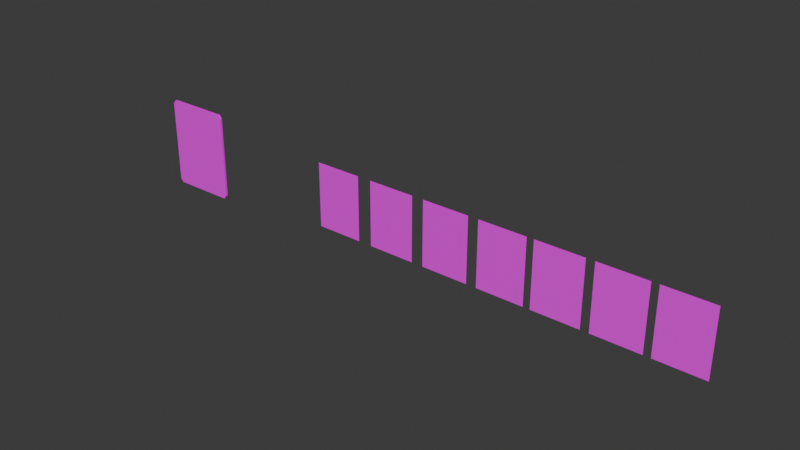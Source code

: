 # Source: Card.blend  (saved by Blender 5.1.29; exported with 4.5.12 LTS)
import bpy
from mathutils import Matrix  # noqa: F401  (used for matrix-valued properties, if any)

bpy.ops.wm.read_factory_settings(use_empty=True)
scene = bpy.context.scene
scene.name = 'Scene'

# ---- collections
col_collection = bpy.data.collections.new('Collection'); scene.collection.children.link(col_collection)

# ---- images (referenced by path relative to the original .blend; pixels are not part of the script)
import os
ASSET_DIR = os.environ.get("B2B_ASSET_DIR", "")  # directory of the original .blend (textures are referenced by path, not embedded)
HERE = os.path.dirname(os.path.abspath(__file__))  # packed textures are extracted next to this script under _unpacked/

def load_image(name, relpath, width, height, colorspace="sRGB"):
    """Load a texture the original file referenced (path relative to the .blend, or extracted next to this script)."""
    p = next((c for c in (os.path.join(HERE, relpath), os.path.join(ASSET_DIR, relpath)) if relpath and os.path.exists(c)), "")
    if p:
        img = bpy.data.images.load(p, check_existing=True)
        img.name = name
    else:  # same state as the original file: an image datablock whose file is absent (Cycles renders it pink)
        img = bpy.data.images.new(name, width, height)
        img.source = "FILE"
        img.filepath = "//" + (relpath or name)
    img.colorspace_settings.name = colorspace
    return img
img_cardbase = load_image('CardBase', 'CardBase.png', 1024, 1024, 'sRGB')
img_exec_6e70c3ad_4406_4ed7_872d_6a844171489b_png = load_image('exec-6e70c3ad-4406-4ed7-872d-6a844171489b.png', 'LiraQueen.png', 1024, 1024, 'sRGB')
img_pixelatedqueenh = load_image('PixelatedQueenH', 'PixelatedQueenH.png', 1024, 1024, 'sRGB')
img_brahm_png = load_image('Brahm.png', 'Brahm.png', 1024, 1024, 'sRGB')
img_pixelatedkings = load_image('PixelatedKingS', 'PixelatedKingS.png', 1024, 1024, 'sRGB')
img_yuri_png = load_image('Yuri.png', 'Yuri.png', 1024, 1024, 'sRGB')
img_pixelatedjackc = load_image('PixelatedJackC', 'PixelatedJackC.png', 1024, 1024, 'sRGB')
img_orange_pixel_art_queen_with_central_diamond_png = load_image('Orange pixel-art queen with central diamond.png', 'Orange pixel-art queen with central diamond.png', 1024, 1024, 'sRGB')
img_pixelatedqueend = load_image('PixelatedQueenD', 'PixelatedQueenD.png', 1024, 1024, 'sRGB')
img_exec_83ff1c19_7958_4c93_b278_30d43771d24b_png = load_image('exec-83ff1c19-7958-4c93-b278-30d43771d24b.png', 'exec-83ff1c19-7958-4c93-b278-30d43771d24b.png', 1024, 1024, 'sRGB')
img_pixelatedjack = load_image('PixelatedJack', 'PixelatedJack.png', 1024, 1024, 'sRGB')
img_exec_ca3f6ad6_6759_4b4d_b1fb_94a736552a87_png = load_image('exec-ca3f6ad6-6759-4b4d-b1fb-94a736552a87.png', 'exec-ca3f6ad6-6759-4b4d-b1fb-94a736552a87.png', 1024, 1024, 'sRGB')
img_pixelatedqueen = load_image('PixelatedQueen', 'PixelatedQueen.png', 1024, 1024, 'sRGB')
img_exec_50208130_a692_4f6a_8a71_38c776b8983d_png = load_image('exec-50208130-a692-4f6a-8a71-38c776b8983d.png', 'king.png', 1024, 1024, 'sRGB')
img_pixelatedking = load_image('PixelatedKing', 'PixelatedKing.png', 1024, 1024, 'sRGB')

# ---- materials (node trees are filled in below, after node groups)
mat_card_base = bpy.data.materials.new('Card Base')
mat_queen = bpy.data.materials.new('Queen')
mat_material = bpy.data.materials.new('Material')
mat_queen_001 = bpy.data.materials.new('Queen.001')
mat_queen_002 = bpy.data.materials.new('Queen.002')
mat_queen_003 = bpy.data.materials.new('Queen.003')
mat_queen_004 = bpy.data.materials.new('Queen.004')
mat_queen_005 = bpy.data.materials.new('Queen.005')

# ---- material node trees
mat_card_base.use_nodes = True; mat_card_base.node_tree.nodes.clear()
_N = mat_card_base.node_tree.nodes; _L = mat_card_base.node_tree.links
n0 = _N.new('ShaderNodeBsdfPrincipled'); n0.name = 'Principled BSDF'; n0.location = (41, 427)
n1 = _N.new('ShaderNodeOutputMaterial'); n1.name = 'Material Output'; n1.location = (379, 191)
n2 = _N.new('ShaderNodeTexImage'); n2.name = 'Image Texture'; n2.location = (-990, 389)
n2.image = img_cardbase
n2.interpolation = 'Closest'
n3 = _N.new('ShaderNodeTexVoronoi'); n3.name = 'Voronoi Texture'; n3.location = (-1174, 212)
n3.width = 155
n3.inputs[2].default_value = 512.0
n3.inputs[8].default_value = 0.0
n4 = _N.new('ShaderNodeTexCoord'); n4.name = 'Texture Coordinate'; n4.location = (-1382, 185)
n5 = _N.new('ShaderNodeMath'); n5.name = 'Math'; n5.location = (-599, 512)
n5.operation = 'SNAP'
n6 = _N.new('ShaderNodeMath'); n6.name = 'Math.001'; n6.location = (-569, 96)
n6.operation = 'SNAP'
n7 = _N.new('ShaderNodeMath'); n7.name = 'Math.002'; n7.location = (-573, 314)
n7.operation = 'SNAP'
n8 = _N.new('ShaderNodeSeparateColor'); n8.name = 'Separate Color'; n8.location = (-891, -100)
n9 = _N.new('ShaderNodeMath'); n9.name = 'Math.003'; n9.location = (-740, -193)
n9.inputs[0].default_value = 0.0
n9.inputs[1].default_value = 0.001
n10 = _N.new('ShaderNodeCombineColor'); n10.name = 'Combine Color'; n10.location = (-322, 262)
_L.new(n3.outputs[2], n2.inputs[0])
_L.new(n4.outputs[2], n3.inputs[0])
_L.new(n8.outputs[0], n5.inputs[0])
_L.new(n8.outputs[2], n6.inputs[0])
_L.new(n9.outputs[0], n6.inputs[1])
_L.new(n9.outputs[0], n5.inputs[1])
_L.new(n9.outputs[0], n7.inputs[1])
_L.new(n2.outputs[0], n8.inputs[0])
_L.new(n6.outputs[0], n10.inputs[2])
_L.new(n8.outputs[1], n7.inputs[0])
_L.new(n7.outputs[0], n10.inputs[1])
_L.new(n5.outputs[0], n10.inputs[0])
_L.new(n10.outputs[0], n0.inputs[0])
_L.new(n0.outputs[0], n1.inputs[0])
n1.is_active_output = True
mat_queen.use_nodes = True; mat_queen.node_tree.nodes.clear()
_N = mat_queen.node_tree.nodes; _L = mat_queen.node_tree.links
n0 = _N.new('ShaderNodeBsdfPrincipled'); n0.name = 'Principled BSDF'; n0.location = (-200, 100)
n1 = _N.new('ShaderNodeOutputMaterial'); n1.name = 'Material Output'; n1.location = (200, 100)
n2 = _N.new('ShaderNodeTexImage'); n2.name = 'Image Texture'; n2.location = (-1269, 285)
n2.image = img_exec_6e70c3ad_4406_4ed7_872d_6a844171489b_png
n2.interpolation = 'Closest'
n3 = _N.new('ShaderNodeTexVoronoi'); n3.name = 'Voronoi Texture'; n3.location = (-1453, 108)
n3.width = 155
n3.inputs[2].default_value = 130.0
n3.inputs[8].default_value = 0.0
n4 = _N.new('ShaderNodeTexCoord'); n4.name = 'Texture Coordinate'; n4.location = (-1661, 82)
n5 = _N.new('ShaderNodeMath'); n5.name = 'Math'; n5.location = (-878, 408)
n5.operation = 'SNAP'
n6 = _N.new('ShaderNodeMath'); n6.name = 'Math.001'; n6.location = (-848, -8)
n6.operation = 'SNAP'
n7 = _N.new('ShaderNodeMath'); n7.name = 'Math.002'; n7.location = (-853, 210)
n7.operation = 'SNAP'
n8 = _N.new('ShaderNodeSeparateColor'); n8.name = 'Separate Color'; n8.location = (-1170, -204)
n9 = _N.new('ShaderNodeMath'); n9.name = 'Math.003'; n9.location = (-1019, -296)
n9.inputs[0].default_value = 0.0
n9.inputs[1].default_value = 0.001
n10 = _N.new('ShaderNodeCombineColor'); n10.name = 'Combine Color'; n10.location = (-602, 158)
n11 = _N.new('ShaderNodeTexImage'); n11.name = 'Image Texture.001'; n11.location = (-553, -270)
n11.image = img_pixelatedqueenh
n11.interpolation = 'Closest'
_L.new(n0.outputs[0], n1.inputs[0])
_L.new(n3.outputs[2], n2.inputs[0])
_L.new(n4.outputs[2], n3.inputs[0])
_L.new(n8.outputs[0], n5.inputs[0])
_L.new(n8.outputs[2], n6.inputs[0])
_L.new(n9.outputs[0], n6.inputs[1])
_L.new(n9.outputs[0], n5.inputs[1])
_L.new(n9.outputs[0], n7.inputs[1])
_L.new(n2.outputs[0], n8.inputs[0])
_L.new(n6.outputs[0], n10.inputs[2])
_L.new(n8.outputs[1], n7.inputs[0])
_L.new(n7.outputs[0], n10.inputs[1])
_L.new(n5.outputs[0], n10.inputs[0])
_L.new(n10.outputs[0], n0.inputs[0])
_L.new(n2.outputs[1], n0.inputs[4])
n1.is_active_output = True
mat_material.use_nodes = True; mat_material.node_tree.nodes.clear()
_N = mat_material.node_tree.nodes; _L = mat_material.node_tree.links
n0 = _N.new('ShaderNodeBsdfPrincipled'); n0.name = 'Principled BSDF'; n0.location = (-69, 284)
n1 = _N.new('ShaderNodeOutputMaterial'); n1.name = 'Material Output'; n1.location = (200, 100)
n2 = _N.new('ShaderNodeTexImage'); n2.name = 'Image Texture'; n2.location = (-933, 323)
n2.image = img_brahm_png
n2.interpolation = 'Closest'
n3 = _N.new('ShaderNodeTexVoronoi'); n3.name = 'Voronoi Texture'; n3.location = (-1117, 147)
n3.width = 155
n3.inputs[2].default_value = 130.0
n3.inputs[8].default_value = 0.0
n4 = _N.new('ShaderNodeTexCoord'); n4.name = 'Texture Coordinate'; n4.location = (-1326, 120)
n5 = _N.new('ShaderNodeMath'); n5.name = 'Math'; n5.location = (-543, 447)
n5.operation = 'SNAP'
n6 = _N.new('ShaderNodeMath'); n6.name = 'Math.001'; n6.location = (-513, 31)
n6.operation = 'SNAP'
n7 = _N.new('ShaderNodeMath'); n7.name = 'Math.002'; n7.location = (-517, 249)
n7.operation = 'SNAP'
n8 = _N.new('ShaderNodeSeparateColor'); n8.name = 'Separate Color'; n8.location = (-834, -165)
n9 = _N.new('ShaderNodeMath'); n9.name = 'Math.003'; n9.location = (-683, -258)
n9.inputs[0].default_value = 0.0
n9.inputs[1].default_value = 0.001
n10 = _N.new('ShaderNodeCombineColor'); n10.name = 'Combine Color'; n10.location = (-266, 197)
n11 = _N.new('ShaderNodeTexImage'); n11.name = 'Image Texture.001'; n11.location = (-224, -136)
n11.image = img_pixelatedkings
n11.interpolation = 'Closest'
_L.new(n0.outputs[0], n1.inputs[0])
_L.new(n3.outputs[2], n2.inputs[0])
_L.new(n4.outputs[2], n3.inputs[0])
_L.new(n8.outputs[0], n5.inputs[0])
_L.new(n8.outputs[2], n6.inputs[0])
_L.new(n9.outputs[0], n6.inputs[1])
_L.new(n9.outputs[0], n5.inputs[1])
_L.new(n9.outputs[0], n7.inputs[1])
_L.new(n2.outputs[0], n8.inputs[0])
_L.new(n6.outputs[0], n10.inputs[2])
_L.new(n8.outputs[1], n7.inputs[0])
_L.new(n7.outputs[0], n10.inputs[1])
_L.new(n5.outputs[0], n10.inputs[0])
_L.new(n10.outputs[0], n0.inputs[0])
_L.new(n2.outputs[1], n0.inputs[4])
n1.is_active_output = True
mat_queen_001.use_nodes = True; mat_queen_001.node_tree.nodes.clear()
_N = mat_queen_001.node_tree.nodes; _L = mat_queen_001.node_tree.links
n0 = _N.new('ShaderNodeBsdfPrincipled'); n0.name = 'Principled BSDF'; n0.location = (-200, 100)
n1 = _N.new('ShaderNodeOutputMaterial'); n1.name = 'Material Output'; n1.location = (200, 100)
n2 = _N.new('ShaderNodeTexImage'); n2.name = 'Image Texture'; n2.location = (-1269, 285)
n2.image = img_yuri_png
n2.interpolation = 'Closest'
n3 = _N.new('ShaderNodeTexVoronoi'); n3.name = 'Voronoi Texture'; n3.location = (-1453, 108)
n3.width = 155
n3.inputs[2].default_value = 130.0
n3.inputs[8].default_value = 0.0
n4 = _N.new('ShaderNodeTexCoord'); n4.name = 'Texture Coordinate'; n4.location = (-1661, 82)
n5 = _N.new('ShaderNodeMath'); n5.name = 'Math'; n5.location = (-878, 408)
n5.operation = 'SNAP'
n6 = _N.new('ShaderNodeMath'); n6.name = 'Math.001'; n6.location = (-848, -8)
n6.operation = 'SNAP'
n7 = _N.new('ShaderNodeMath'); n7.name = 'Math.002'; n7.location = (-853, 210)
n7.operation = 'SNAP'
n8 = _N.new('ShaderNodeSeparateColor'); n8.name = 'Separate Color'; n8.location = (-1170, -204)
n9 = _N.new('ShaderNodeMath'); n9.name = 'Math.003'; n9.location = (-1019, -296)
n9.inputs[0].default_value = 0.0
n9.inputs[1].default_value = 0.001
n10 = _N.new('ShaderNodeCombineColor'); n10.name = 'Combine Color'; n10.location = (-602, 158)
n11 = _N.new('ShaderNodeTexImage'); n11.name = 'Image Texture.001'; n11.location = (-564, -163)
n11.image = img_pixelatedjackc
n11.interpolation = 'Closest'
_L.new(n0.outputs[0], n1.inputs[0])
_L.new(n3.outputs[2], n2.inputs[0])
_L.new(n4.outputs[2], n3.inputs[0])
_L.new(n8.outputs[0], n5.inputs[0])
_L.new(n8.outputs[2], n6.inputs[0])
_L.new(n9.outputs[0], n6.inputs[1])
_L.new(n9.outputs[0], n5.inputs[1])
_L.new(n9.outputs[0], n7.inputs[1])
_L.new(n2.outputs[0], n8.inputs[0])
_L.new(n6.outputs[0], n10.inputs[2])
_L.new(n8.outputs[1], n7.inputs[0])
_L.new(n7.outputs[0], n10.inputs[1])
_L.new(n5.outputs[0], n10.inputs[0])
_L.new(n10.outputs[0], n0.inputs[0])
_L.new(n2.outputs[1], n0.inputs[4])
n1.is_active_output = True
mat_queen_002.use_nodes = True; mat_queen_002.node_tree.nodes.clear()
_N = mat_queen_002.node_tree.nodes; _L = mat_queen_002.node_tree.links
n0 = _N.new('ShaderNodeBsdfPrincipled'); n0.name = 'Principled BSDF'; n0.location = (-200, 100)
n1 = _N.new('ShaderNodeOutputMaterial'); n1.name = 'Material Output'; n1.location = (200, 100)
n2 = _N.new('ShaderNodeTexImage'); n2.name = 'Image Texture'; n2.location = (-1269, 285)
n2.image = img_orange_pixel_art_queen_with_central_diamond_png
n2.interpolation = 'Closest'
n3 = _N.new('ShaderNodeTexVoronoi'); n3.name = 'Voronoi Texture'; n3.location = (-1453, 108)
n3.width = 155
n3.inputs[2].default_value = 130.0
n3.inputs[8].default_value = 0.0
n4 = _N.new('ShaderNodeTexCoord'); n4.name = 'Texture Coordinate'; n4.location = (-1661, 82)
n5 = _N.new('ShaderNodeMath'); n5.name = 'Math'; n5.location = (-878, 408)
n5.operation = 'SNAP'
n6 = _N.new('ShaderNodeMath'); n6.name = 'Math.001'; n6.location = (-848, -8)
n6.operation = 'SNAP'
n7 = _N.new('ShaderNodeMath'); n7.name = 'Math.002'; n7.location = (-853, 210)
n7.operation = 'SNAP'
n8 = _N.new('ShaderNodeSeparateColor'); n8.name = 'Separate Color'; n8.location = (-1170, -204)
n9 = _N.new('ShaderNodeMath'); n9.name = 'Math.003'; n9.location = (-1019, -296)
n9.inputs[0].default_value = 0.0
n9.inputs[1].default_value = 0.001
n10 = _N.new('ShaderNodeCombineColor'); n10.name = 'Combine Color'; n10.location = (-602, 158)
n11 = _N.new('ShaderNodeTexImage'); n11.name = 'Image Texture.001'; n11.location = (-553, -136)
n11.image = img_pixelatedqueend
n11.interpolation = 'Closest'
_L.new(n0.outputs[0], n1.inputs[0])
_L.new(n3.outputs[2], n2.inputs[0])
_L.new(n4.outputs[2], n3.inputs[0])
_L.new(n8.outputs[0], n5.inputs[0])
_L.new(n8.outputs[2], n6.inputs[0])
_L.new(n9.outputs[0], n6.inputs[1])
_L.new(n9.outputs[0], n5.inputs[1])
_L.new(n9.outputs[0], n7.inputs[1])
_L.new(n2.outputs[0], n8.inputs[0])
_L.new(n6.outputs[0], n10.inputs[2])
_L.new(n8.outputs[1], n7.inputs[0])
_L.new(n7.outputs[0], n10.inputs[1])
_L.new(n5.outputs[0], n10.inputs[0])
_L.new(n10.outputs[0], n0.inputs[0])
_L.new(n2.outputs[1], n0.inputs[4])
n1.is_active_output = True
mat_queen_003.use_nodes = True; mat_queen_003.node_tree.nodes.clear()
_N = mat_queen_003.node_tree.nodes; _L = mat_queen_003.node_tree.links
n0 = _N.new('ShaderNodeBsdfPrincipled'); n0.name = 'Principled BSDF'; n0.location = (-200, 100)
n1 = _N.new('ShaderNodeOutputMaterial'); n1.name = 'Material Output'; n1.location = (200, 100)
n2 = _N.new('ShaderNodeTexImage'); n2.name = 'Image Texture'; n2.location = (-1269, 285)
n2.image = img_exec_83ff1c19_7958_4c93_b278_30d43771d24b_png
n2.interpolation = 'Closest'
n3 = _N.new('ShaderNodeTexVoronoi'); n3.name = 'Voronoi Texture'; n3.location = (-1453, 108)
n3.width = 155
n3.inputs[2].default_value = 130.0
n3.inputs[8].default_value = 0.0
n4 = _N.new('ShaderNodeTexCoord'); n4.name = 'Texture Coordinate'; n4.location = (-1661, 82)
n5 = _N.new('ShaderNodeMath'); n5.name = 'Math'; n5.location = (-878, 408)
n5.operation = 'SNAP'
n6 = _N.new('ShaderNodeMath'); n6.name = 'Math.001'; n6.location = (-848, -8)
n6.operation = 'SNAP'
n7 = _N.new('ShaderNodeMath'); n7.name = 'Math.002'; n7.location = (-853, 210)
n7.operation = 'SNAP'
n8 = _N.new('ShaderNodeSeparateColor'); n8.name = 'Separate Color'; n8.location = (-1170, -204)
n9 = _N.new('ShaderNodeMath'); n9.name = 'Math.003'; n9.location = (-1019, -296)
n9.inputs[0].default_value = 0.0
n9.inputs[1].default_value = 0.001
n10 = _N.new('ShaderNodeCombineColor'); n10.name = 'Combine Color'; n10.location = (-602, 158)
n11 = _N.new('ShaderNodeTexImage'); n11.name = 'Image Texture.001'; n11.location = (-605, -168)
n11.image = img_pixelatedjack
n11.interpolation = 'Closest'
_L.new(n0.outputs[0], n1.inputs[0])
_L.new(n3.outputs[2], n2.inputs[0])
_L.new(n4.outputs[2], n3.inputs[0])
_L.new(n8.outputs[0], n5.inputs[0])
_L.new(n8.outputs[2], n6.inputs[0])
_L.new(n9.outputs[0], n6.inputs[1])
_L.new(n9.outputs[0], n5.inputs[1])
_L.new(n9.outputs[0], n7.inputs[1])
_L.new(n2.outputs[0], n8.inputs[0])
_L.new(n6.outputs[0], n10.inputs[2])
_L.new(n8.outputs[1], n7.inputs[0])
_L.new(n7.outputs[0], n10.inputs[1])
_L.new(n5.outputs[0], n10.inputs[0])
_L.new(n10.outputs[0], n0.inputs[0])
_L.new(n2.outputs[1], n0.inputs[4])
n1.is_active_output = True
mat_queen_004.use_nodes = True; mat_queen_004.node_tree.nodes.clear()
_N = mat_queen_004.node_tree.nodes; _L = mat_queen_004.node_tree.links
n0 = _N.new('ShaderNodeBsdfPrincipled'); n0.name = 'Principled BSDF'; n0.location = (-200, 100)
n1 = _N.new('ShaderNodeOutputMaterial'); n1.name = 'Material Output'; n1.location = (200, 100)
n2 = _N.new('ShaderNodeTexImage'); n2.name = 'Image Texture'; n2.location = (-1269, 285)
n2.image = img_exec_ca3f6ad6_6759_4b4d_b1fb_94a736552a87_png
n2.interpolation = 'Closest'
n3 = _N.new('ShaderNodeTexVoronoi'); n3.name = 'Voronoi Texture'; n3.location = (-1453, 108)
n3.width = 155
n3.inputs[2].default_value = 130.0
n3.inputs[8].default_value = 0.0
n4 = _N.new('ShaderNodeTexCoord'); n4.name = 'Texture Coordinate'; n4.location = (-1661, 82)
n5 = _N.new('ShaderNodeMath'); n5.name = 'Math'; n5.location = (-878, 408)
n5.operation = 'SNAP'
n6 = _N.new('ShaderNodeMath'); n6.name = 'Math.001'; n6.location = (-848, -8)
n6.operation = 'SNAP'
n7 = _N.new('ShaderNodeMath'); n7.name = 'Math.002'; n7.location = (-853, 210)
n7.operation = 'SNAP'
n8 = _N.new('ShaderNodeSeparateColor'); n8.name = 'Separate Color'; n8.location = (-1170, -204)
n9 = _N.new('ShaderNodeMath'); n9.name = 'Math.003'; n9.location = (-1019, -296)
n9.inputs[0].default_value = 0.0
n9.inputs[1].default_value = 0.001
n10 = _N.new('ShaderNodeCombineColor'); n10.name = 'Combine Color'; n10.location = (-602, 158)
n11 = _N.new('ShaderNodeTexImage'); n11.name = 'Image Texture.001'; n11.location = (-625, -169)
n11.image = img_pixelatedqueen
n11.interpolation = 'Closest'
_L.new(n0.outputs[0], n1.inputs[0])
_L.new(n3.outputs[2], n2.inputs[0])
_L.new(n4.outputs[2], n3.inputs[0])
_L.new(n8.outputs[0], n5.inputs[0])
_L.new(n8.outputs[2], n6.inputs[0])
_L.new(n9.outputs[0], n6.inputs[1])
_L.new(n9.outputs[0], n5.inputs[1])
_L.new(n9.outputs[0], n7.inputs[1])
_L.new(n2.outputs[0], n8.inputs[0])
_L.new(n6.outputs[0], n10.inputs[2])
_L.new(n8.outputs[1], n7.inputs[0])
_L.new(n7.outputs[0], n10.inputs[1])
_L.new(n5.outputs[0], n10.inputs[0])
_L.new(n10.outputs[0], n0.inputs[0])
_L.new(n2.outputs[1], n0.inputs[4])
n1.is_active_output = True
mat_queen_005.use_nodes = True; mat_queen_005.node_tree.nodes.clear()
_N = mat_queen_005.node_tree.nodes; _L = mat_queen_005.node_tree.links
n0 = _N.new('ShaderNodeBsdfPrincipled'); n0.name = 'Principled BSDF'; n0.location = (-200, 100)
n1 = _N.new('ShaderNodeOutputMaterial'); n1.name = 'Material Output'; n1.location = (200, 100)
n2 = _N.new('ShaderNodeTexImage'); n2.name = 'Image Texture'; n2.location = (-1269, 285)
n2.image = img_exec_50208130_a692_4f6a_8a71_38c776b8983d_png
n2.interpolation = 'Closest'
n3 = _N.new('ShaderNodeTexVoronoi'); n3.name = 'Voronoi Texture'; n3.location = (-1453, 108)
n3.width = 155
n3.inputs[2].default_value = 130.0
n3.inputs[8].default_value = 0.0
n4 = _N.new('ShaderNodeTexCoord'); n4.name = 'Texture Coordinate'; n4.location = (-1661, 82)
n5 = _N.new('ShaderNodeMath'); n5.name = 'Math'; n5.location = (-878, 408)
n5.operation = 'SNAP'
n6 = _N.new('ShaderNodeMath'); n6.name = 'Math.001'; n6.location = (-848, -8)
n6.operation = 'SNAP'
n7 = _N.new('ShaderNodeMath'); n7.name = 'Math.002'; n7.location = (-853, 210)
n7.operation = 'SNAP'
n8 = _N.new('ShaderNodeSeparateColor'); n8.name = 'Separate Color'; n8.location = (-1170, -204)
n9 = _N.new('ShaderNodeMath'); n9.name = 'Math.003'; n9.location = (-1019, -296)
n9.inputs[0].default_value = 0.0
n9.inputs[1].default_value = 0.001
n10 = _N.new('ShaderNodeCombineColor'); n10.name = 'Combine Color'; n10.location = (-602, 158)
n11 = _N.new('ShaderNodeTexImage'); n11.name = 'Image Texture.001'; n11.location = (-630, -152)
n11.image = img_pixelatedking
n11.interpolation = 'Closest'
_L.new(n0.outputs[0], n1.inputs[0])
_L.new(n3.outputs[2], n2.inputs[0])
_L.new(n4.outputs[2], n3.inputs[0])
_L.new(n8.outputs[0], n5.inputs[0])
_L.new(n8.outputs[2], n6.inputs[0])
_L.new(n9.outputs[0], n6.inputs[1])
_L.new(n9.outputs[0], n5.inputs[1])
_L.new(n9.outputs[0], n7.inputs[1])
_L.new(n2.outputs[0], n8.inputs[0])
_L.new(n6.outputs[0], n10.inputs[2])
_L.new(n8.outputs[1], n7.inputs[0])
_L.new(n7.outputs[0], n10.inputs[1])
_L.new(n5.outputs[0], n10.inputs[0])
_L.new(n10.outputs[0], n0.inputs[0])
_L.new(n2.outputs[1], n0.inputs[4])
n1.is_active_output = True

# ---- world
world_world = bpy.data.worlds.new('World'); scene.world = world_world
world_world.use_nodes = True; world_world.node_tree.nodes.clear()
_N = world_world.node_tree.nodes; _L = world_world.node_tree.links
n0 = _N.new('ShaderNodeOutputWorld'); n0.name = 'World Output'; n0.location = (200, 100)
n1 = _N.new('ShaderNodeBackground'); n1.name = 'Background'; n1.location = (-200, 100)
n1.inputs[0].default_value = (0.05088, 0.05088, 0.05088, 1.0)
_L.new(n1.outputs[0], n0.inputs[0])
n0.is_active_output = True
world_world.color = (0.05088, 0.05088, 0.05088)
world_world.sun_shadow_jitter_overblur = 0.0

# ---- meshes
me_cube_001 = bpy.data.meshes.new('Cube.001')
me_cube_001.from_pydata([(-0.065, -0.002, -0.07824), (-0.05983, -0.002, -0.085), (-0.05983, -0.002, 0.085), (-0.065, -0.002, 0.07824), (-0.05983, 0.002, -0.085), (-0.065, 0.002, -0.07824), (-0.065, 0.002, 0.07824), (-0.05983, 0.002, 0.085), (0.05983, -0.002, -0.085), (0.065, -0.002, -0.07824), (0.065, -0.002, 0.07824), (0.05983, -0.002, 0.085), (0.065, 0.002, -0.07824), (0.05983, 0.002, -0.085), (0.05983, 0.002, 0.085), (0.065, 0.002, 0.07824)], [], [(4, 1, 0, 5), (2, 7, 6, 3), (8, 13, 12, 9), (14, 11, 10, 15), (4, 13, 8, 1), (0, 3, 6, 5), (8, 9, 10, 11, 2, 3, 0, 1), (14, 7, 2, 11), (4, 5, 6, 7, 14, 15, 12, 13), (12, 15, 10, 9)])
_uv = me_cube_001.uv_layers.new(name='UVMap')
_uv.uv.foreach_set('vector', [0.3187, 0.2296, 0.01461, 0.2296, 0.01461, 0.2126, 0.3187, 0.2126, 0.6813, 0.6521, 0.6813, 0.3479, 0.6984, 0.3479, 0.6984, 0.6521, 0.7447, 0.3479, 0.7447, 0.6521, 0.7276, 0.6521, 0.7276, 0.3479, 0.3479, 0.2126, 0.6521, 0.2126, 0.6521, 0.2296, 0.3479, 0.2296, 0.3187, 0.2296, 0.3187, 0.4276, 0.01461, 0.4276, 0.01461, 0.2296, 0.01461, 0.2126, 0.01461, 0.01461, 0.3187, 0.01461, 0.3187, 0.2126, 0.3187, 0.7488, 0.3066, 0.7609, 0.0267, 0.7609, 0.01461, 0.7488, 0.01461, 0.4689, 0.0267, 0.4568, 0.3066, 0.4568, 0.3187, 0.4689, 0.3479, 0.2126, 0.3479, 0.01461, 0.6521, 0.01461, 0.6521, 0.2126, 0.9854, 0.3066, 0.9733, 0.3187, 0.6934, 0.3187, 0.6813, 0.3066, 0.6813, 0.0267, 0.6934, 0.01461, 0.9733, 0.01461, 0.9854, 0.0267, 0.3479, 0.4276, 0.3479, 0.2296, 0.6521, 0.2296, 0.6521, 0.4276])
me_cube_001.materials.append(mat_card_base)
me_cube_001.update()
me_plane_001 = bpy.data.meshes.new('Plane.001')
me_plane_001.from_pydata([(-0.045, -0.0615, 0.0), (0.045, -0.0615, 0.0), (-0.045, 0.0615, 0.0), (0.045, 0.0615, 0.0)], [], [(0, 1, 3, 2)])
_uv = me_plane_001.uv_layers.new(name='UVMap')
_uv.uv.foreach_set('vector', [0.1121, 0.003225, 0.905, 0.003225, 0.905, 1.0, 0.1121, 1.0])
me_plane_001.materials.append(mat_queen)
me_plane_001.use_mirror_y = True
me_plane_001.use_mirror_z = True
me_plane_001.update()
me_plane_002 = bpy.data.meshes.new('Plane.002')
me_plane_002.from_pydata([(-0.045, -0.0615, 0.0), (0.045, -0.0615, 0.0), (-0.045, 0.0615, 0.0), (0.045, 0.0615, 0.0)], [], [(0, 1, 3, 2)])
_uv = me_plane_002.uv_layers.new(name='UVMap')
_uv.uv.foreach_set('vector', [0.09614, 0.0, 0.9063, 0.0, 0.9063, 1.0, 0.09614, 1.0])
me_plane_002.materials.append(mat_material)
me_plane_002.update()
me_plane_003 = bpy.data.meshes.new('Plane.003')
me_plane_003.from_pydata([(-0.045, -0.0615, 0.0), (0.045, -0.0615, 0.0), (-0.045, 0.0615, 0.0), (0.045, 0.0615, 0.0)], [], [(0, 1, 3, 2)])
_uv = me_plane_003.uv_layers.new(name='UVMap')
_uv.uv.foreach_set('vector', [0.0843, 0.005447, 0.9181, 0.005447, 0.9181, 0.9946, 0.0843, 0.9946])
me_plane_003.materials.append(mat_queen_001)
me_plane_003.use_mirror_y = True
me_plane_003.use_mirror_z = True
me_plane_003.update()
me_plane_004 = bpy.data.meshes.new('Plane.004')
me_plane_004.from_pydata([(-0.045, -0.0615, 0.0), (0.045, -0.0615, 0.0), (-0.045, 0.0615, 0.0), (0.045, 0.0615, 0.0)], [], [(0, 1, 3, 2)])
_uv = me_plane_004.uv_layers.new(name='UVMap')
_uv.uv.foreach_set('vector', [0.09266, 0.003225, 0.9245, 0.003225, 0.9245, 1.0, 0.09266, 1.0])
me_plane_004.materials.append(mat_queen_002)
me_plane_004.use_mirror_y = True
me_plane_004.use_mirror_z = True
me_plane_004.update()
me_plane_005 = bpy.data.meshes.new('Plane.005')
me_plane_005.from_pydata([(-0.045, -0.0615, 0.0), (0.045, -0.0615, 0.0), (-0.045, 0.0615, 0.0), (0.045, 0.0615, 0.0)], [], [(0, 1, 3, 2)])
_uv = me_plane_005.uv_layers.new(name='UVMap')
_uv.uv.foreach_set('vector', [0.09266, 0.003225, 0.9245, 0.003225, 0.9245, 1.0, 0.09266, 1.0])
me_plane_005.materials.append(mat_queen_003)
me_plane_005.use_mirror_y = True
me_plane_005.use_mirror_z = True
me_plane_005.update()
me_plane_006 = bpy.data.meshes.new('Plane.006')
me_plane_006.from_pydata([(-0.045, -0.0615, 0.0), (0.045, -0.0615, 0.0), (-0.045, 0.0615, 0.0), (0.045, 0.0615, 0.0)], [], [(0, 1, 3, 2)])
_uv = me_plane_006.uv_layers.new(name='UVMap')
_uv.uv.foreach_set('vector', [0.09266, 0.003225, 0.9245, 0.003225, 0.9245, 1.0, 0.09266, 1.0])
me_plane_006.materials.append(mat_queen_004)
me_plane_006.use_mirror_y = True
me_plane_006.use_mirror_z = True
me_plane_006.update()
me_plane_007 = bpy.data.meshes.new('Plane.007')
me_plane_007.from_pydata([(-0.045, -0.0615, 0.0), (0.045, -0.0615, 0.0), (-0.045, 0.0615, 0.0), (0.045, 0.0615, 0.0)], [], [(0, 1, 3, 2)])
_uv = me_plane_007.uv_layers.new(name='UVMap')
_uv.uv.foreach_set('vector', [0.09266, 0.003225, 0.9245, 0.003225, 0.9245, 1.0, 0.09266, 1.0])
me_plane_007.materials.append(mat_queen_005)
me_plane_007.use_mirror_y = True
me_plane_007.use_mirror_z = True
me_plane_007.update()

# ---- objects
ob_cardbase = bpy.data.objects.new('CardBase', me_cube_001)
ob_queenh = bpy.data.objects.new('queenH', me_plane_001)
ob_kings = bpy.data.objects.new('kingS', me_plane_002)
ob_jackc = bpy.data.objects.new('JackC', me_plane_003)
ob_queend = bpy.data.objects.new('QueenD', me_plane_004)
ob_jack = bpy.data.objects.new('Jack', me_plane_005)
ob_queen = bpy.data.objects.new('queen', me_plane_006)
ob_king = bpy.data.objects.new('king', me_plane_007)

# ---- transforms, parenting, visibility, modifiers, constraints
ob_cardbase.location = (0.0, 0.0, 0.0)
ob_queenh.location = (0.3568, 0.0, 0.0)
ob_queenh.rotation_euler = (1.571, 0.0, 0.0)
ob_queenh.use_mesh_mirror_y = True
ob_queenh.use_mesh_mirror_z = True
ob_kings.location = (0.4737, 0.0, 0.0)
ob_kings.rotation_euler = (1.571, 0.0, 0.0)
ob_jackc.location = (0.5862, 0.0, 0.0)
ob_jackc.rotation_euler = (1.571, 0.0, 0.0)
ob_jackc.use_mesh_mirror_y = True
ob_jackc.use_mesh_mirror_z = True
ob_queend.location = (0.6956, 0.0, 0.0)
ob_queend.rotation_euler = (1.571, 0.0, 0.0)
ob_queend.use_mesh_mirror_y = True
ob_queend.use_mesh_mirror_z = True
ob_jack.location = (0.7984, 0.0, 0.0)
ob_jack.rotation_euler = (1.571, 0.0, 0.0)
ob_jack.use_mesh_mirror_y = True
ob_jack.use_mesh_mirror_z = True
ob_queen.location = (0.9039, 0.0, 0.0)
ob_queen.rotation_euler = (1.571, 0.0, 0.0)
ob_queen.use_mesh_mirror_y = True
ob_queen.use_mesh_mirror_z = True
ob_king.location = (1.007, 0.0, 0.0)
ob_king.rotation_euler = (1.571, 0.0, 0.0)
ob_king.use_mesh_mirror_y = True
ob_king.use_mesh_mirror_z = True

# ---- collection membership
col_collection.objects.link(ob_cardbase)
col_collection.objects.link(ob_queenh)
col_collection.objects.link(ob_kings)
col_collection.objects.link(ob_jackc)
col_collection.objects.link(ob_queend)
col_collection.objects.link(ob_jack)
col_collection.objects.link(ob_queen)
col_collection.objects.link(ob_king)

# ---- scene / render settings (as saved in the file)
scene.frame_start = 1; scene.frame_end = 250; scene.frame_set(1)
scene.render.engine = 'CYCLES'
scene.render.bake_bias = 0.0
scene.render.bake_samples = 0
scene.cycles.sampling_pattern = 'TABULATED_SOBOL'
scene.cycles.bake_type = 'DIFFUSE'
scene.eevee.use_volume_custom_range = False
bpy.context.view_layer.update()

# ---- added for rendering (the .blend has no active camera and no usable light): camera, sun
cam_auto = bpy.data.cameras.new('AutoCamera')
cam_auto.lens = 50.0
cam_auto.sensor_width = 36.0
cam_auto.clip_end = 1000.0
ob_auto_camera = bpy.data.objects.new('AutoCamera', cam_auto)
scene.collection.objects.link(ob_auto_camera)
ob_auto_camera.location = (1.5384, -1.25409, 0.836057)
ob_auto_camera.rotation_euler = (1.09748, -7.21219e-08, 0.694738)
scene.camera = ob_auto_camera
light_auto_sun = bpy.data.lights.new('AutoSun', 'SUN')
light_auto_sun.energy = 3.0
light_auto_sun.angle = 0.0523599
ob_auto_sun = bpy.data.objects.new('AutoSun', light_auto_sun)
scene.collection.objects.link(ob_auto_sun)
ob_auto_sun.rotation_euler = (0.872665, 0.174533, 0.523599)
bpy.context.view_layer.update()
